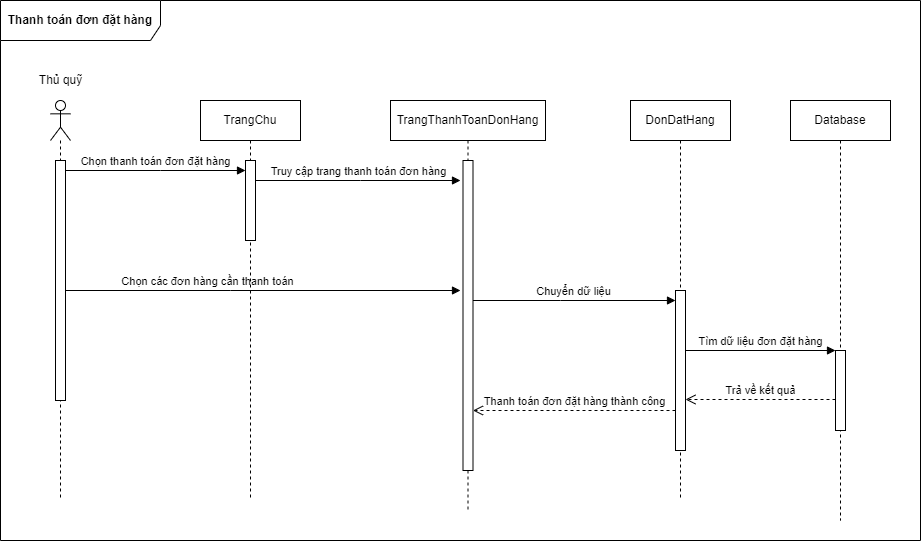

The diagram above was exported from draw.io. Its source (the exported page's mxGraphModel, read from the mxfile embedded in the PNG):
<mxGraphModel dx="1278" dy="649" grid="1" gridSize="10" guides="1" tooltips="1" connect="1" arrows="1" fold="1" page="1" pageScale="1" pageWidth="1654" pageHeight="1169" math="0" shadow="0">
  <root>
    <mxCell id="0" />
    <mxCell id="1" parent="0" />
    <mxCell id="GNGSJ1vjqzRZN2fs9OC5-1" value="" style="shape=umlLifeline;participant=umlActor;perimeter=lifelinePerimeter;whiteSpace=wrap;html=1;container=1;collapsible=0;recursiveResize=0;verticalAlign=top;spacingTop=36;outlineConnect=0;" vertex="1" parent="1">
      <mxGeometry x="370" y="240" width="20" height="400" as="geometry" />
    </mxCell>
    <mxCell id="GNGSJ1vjqzRZN2fs9OC5-2" value="" style="html=1;points=[];perimeter=orthogonalPerimeter;" vertex="1" parent="GNGSJ1vjqzRZN2fs9OC5-1">
      <mxGeometry x="5" y="60" width="10" height="240" as="geometry" />
    </mxCell>
    <mxCell id="GNGSJ1vjqzRZN2fs9OC5-3" value="Thủ quỹ" style="text;html=1;align=center;verticalAlign=middle;resizable=0;points=[];autosize=1;strokeColor=none;fillColor=none;" vertex="1" parent="1">
      <mxGeometry x="350" y="210" width="60" height="20" as="geometry" />
    </mxCell>
    <mxCell id="GNGSJ1vjqzRZN2fs9OC5-4" value="Chọn thanh toán đơn đặt hàng" style="html=1;verticalAlign=bottom;startArrow=oval;endArrow=block;startSize=0;rounded=0;" edge="1" parent="1" source="GNGSJ1vjqzRZN2fs9OC5-2" target="GNGSJ1vjqzRZN2fs9OC5-15">
      <mxGeometry relative="1" as="geometry">
        <mxPoint x="540" y="400" as="sourcePoint" />
        <Array as="points">
          <mxPoint x="480" y="310" />
        </Array>
        <mxPoint x="565" y="310" as="targetPoint" />
      </mxGeometry>
    </mxCell>
    <mxCell id="GNGSJ1vjqzRZN2fs9OC5-5" value="Truy cập trang thanh toán đơn hàng" style="html=1;verticalAlign=bottom;startArrow=oval;endArrow=block;startSize=0;rounded=0;" edge="1" parent="1" source="GNGSJ1vjqzRZN2fs9OC5-15">
      <mxGeometry relative="1" as="geometry">
        <mxPoint x="575" y="320" as="sourcePoint" />
        <Array as="points">
          <mxPoint x="680" y="320" />
        </Array>
        <mxPoint x="780" y="320" as="targetPoint" />
      </mxGeometry>
    </mxCell>
    <mxCell id="GNGSJ1vjqzRZN2fs9OC5-6" value="Chọn các đơn hàng cần thanh toán" style="html=1;verticalAlign=bottom;startArrow=oval;startFill=1;endArrow=block;startSize=0;rounded=0;" edge="1" parent="1" source="GNGSJ1vjqzRZN2fs9OC5-2">
      <mxGeometry x="-0.28" width="60" relative="1" as="geometry">
        <mxPoint x="600" y="440" as="sourcePoint" />
        <mxPoint x="780" y="430" as="targetPoint" />
        <Array as="points">
          <mxPoint x="550" y="430" />
        </Array>
        <mxPoint as="offset" />
      </mxGeometry>
    </mxCell>
    <mxCell id="GNGSJ1vjqzRZN2fs9OC5-7" value="Chuyển dữ liệu" style="html=1;verticalAlign=bottom;startArrow=oval;endArrow=block;startSize=0;rounded=0;" edge="1" parent="1" target="GNGSJ1vjqzRZN2fs9OC5-19">
      <mxGeometry relative="1" as="geometry">
        <mxPoint x="790" y="440" as="sourcePoint" />
        <Array as="points">
          <mxPoint x="880" y="440" />
        </Array>
        <mxPoint x="955" y="440" as="targetPoint" />
      </mxGeometry>
    </mxCell>
    <mxCell id="GNGSJ1vjqzRZN2fs9OC5-8" value="Database" style="shape=umlLifeline;perimeter=lifelinePerimeter;whiteSpace=wrap;html=1;container=1;collapsible=0;recursiveResize=0;outlineConnect=0;" vertex="1" parent="1">
      <mxGeometry x="1110" y="240" width="100" height="420" as="geometry" />
    </mxCell>
    <mxCell id="GNGSJ1vjqzRZN2fs9OC5-9" value="" style="html=1;points=[];perimeter=orthogonalPerimeter;" vertex="1" parent="GNGSJ1vjqzRZN2fs9OC5-8">
      <mxGeometry x="45" y="250" width="10" height="80" as="geometry" />
    </mxCell>
    <mxCell id="GNGSJ1vjqzRZN2fs9OC5-10" value="Thanh toán đơn đặt hàng thành công" style="html=1;verticalAlign=bottom;endArrow=open;dashed=1;endSize=8;rounded=0;" edge="1" parent="1" source="GNGSJ1vjqzRZN2fs9OC5-19" target="GNGSJ1vjqzRZN2fs9OC5-17">
      <mxGeometry relative="1" as="geometry">
        <mxPoint x="960" y="579.9999999999998" as="sourcePoint" />
        <mxPoint x="790" y="579.9999999999998" as="targetPoint" />
        <Array as="points">
          <mxPoint x="870" y="550" />
        </Array>
      </mxGeometry>
    </mxCell>
    <mxCell id="GNGSJ1vjqzRZN2fs9OC5-11" value="Tìm dữ liệu đơn đặt hàng" style="html=1;verticalAlign=bottom;endArrow=block;entryX=0;entryY=0;rounded=0;" edge="1" parent="1" source="GNGSJ1vjqzRZN2fs9OC5-19" target="GNGSJ1vjqzRZN2fs9OC5-9">
      <mxGeometry relative="1" as="geometry">
        <mxPoint x="965" y="539.9999999999998" as="sourcePoint" />
      </mxGeometry>
    </mxCell>
    <mxCell id="GNGSJ1vjqzRZN2fs9OC5-12" value="Trả về kết quả" style="html=1;verticalAlign=bottom;endArrow=open;dashed=1;endSize=8;rounded=0;" edge="1" parent="1" source="GNGSJ1vjqzRZN2fs9OC5-9" target="GNGSJ1vjqzRZN2fs9OC5-19">
      <mxGeometry relative="1" as="geometry">
        <mxPoint x="965" y="589.9999999999998" as="targetPoint" />
        <Array as="points">
          <mxPoint x="1060" y="539" />
        </Array>
      </mxGeometry>
    </mxCell>
    <mxCell id="GNGSJ1vjqzRZN2fs9OC5-13" value="&lt;b&gt;Thanh toán đơn đặt hàng&lt;/b&gt;" style="shape=umlFrame;whiteSpace=wrap;html=1;width=160;height=40;" vertex="1" parent="1">
      <mxGeometry x="320" y="140" width="920" height="540" as="geometry" />
    </mxCell>
    <mxCell id="GNGSJ1vjqzRZN2fs9OC5-14" value="TrangChu" style="shape=umlLifeline;perimeter=lifelinePerimeter;whiteSpace=wrap;html=1;container=1;collapsible=0;recursiveResize=0;outlineConnect=0;" vertex="1" parent="1">
      <mxGeometry x="520" y="240" width="100" height="400" as="geometry" />
    </mxCell>
    <mxCell id="GNGSJ1vjqzRZN2fs9OC5-15" value="" style="html=1;points=[];perimeter=orthogonalPerimeter;" vertex="1" parent="GNGSJ1vjqzRZN2fs9OC5-14">
      <mxGeometry x="45" y="60" width="10" height="80" as="geometry" />
    </mxCell>
    <mxCell id="GNGSJ1vjqzRZN2fs9OC5-16" value="TrangThanhToanDonHang" style="shape=umlLifeline;perimeter=lifelinePerimeter;whiteSpace=wrap;html=1;container=1;collapsible=0;recursiveResize=0;outlineConnect=0;" vertex="1" parent="1">
      <mxGeometry x="710" y="240" width="155" height="410" as="geometry" />
    </mxCell>
    <mxCell id="GNGSJ1vjqzRZN2fs9OC5-17" value="" style="html=1;points=[];perimeter=orthogonalPerimeter;" vertex="1" parent="GNGSJ1vjqzRZN2fs9OC5-16">
      <mxGeometry x="72.5" y="60" width="10" height="310" as="geometry" />
    </mxCell>
    <mxCell id="GNGSJ1vjqzRZN2fs9OC5-18" value="DonDatHang" style="shape=umlLifeline;perimeter=lifelinePerimeter;whiteSpace=wrap;html=1;container=1;collapsible=0;recursiveResize=0;outlineConnect=0;" vertex="1" parent="1">
      <mxGeometry x="950" y="240" width="100" height="400" as="geometry" />
    </mxCell>
    <mxCell id="GNGSJ1vjqzRZN2fs9OC5-19" value="" style="html=1;points=[];perimeter=orthogonalPerimeter;" vertex="1" parent="GNGSJ1vjqzRZN2fs9OC5-18">
      <mxGeometry x="45" y="190" width="10" height="160" as="geometry" />
    </mxCell>
  </root>
</mxGraphModel>